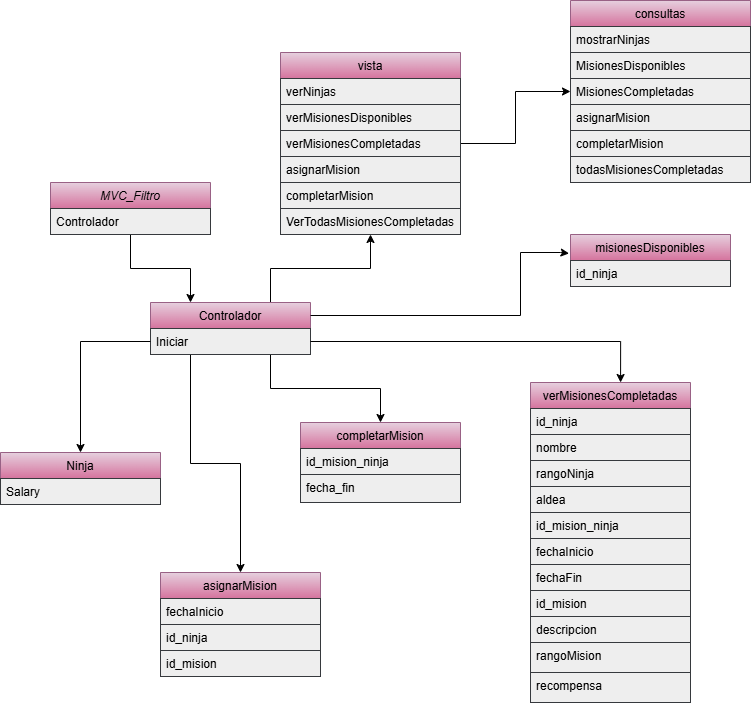

The diagram above was exported from draw.io. Its source (the exported page's mxGraphModel, read from the mxfile embedded in the PNG):
<mxGraphModel dx="2081" dy="718" grid="1" gridSize="10" guides="1" tooltips="1" connect="1" arrows="1" fold="1" page="1" pageScale="1" pageWidth="827" pageHeight="1169" math="0" shadow="0" adaptiveColors="auto">
  <root>
    <mxCell id="WIyWlLk6GJQsqaUBKTNV-0" />
    <mxCell id="WIyWlLk6GJQsqaUBKTNV-1" parent="WIyWlLk6GJQsqaUBKTNV-0" />
    <mxCell id="-CvdEssD0Wlj0pyvAGPJ-26" style="edgeStyle=orthogonalEdgeStyle;rounded=0;orthogonalLoop=1;jettySize=auto;html=1;exitX=0.5;exitY=1;exitDx=0;exitDy=0;entryX=0.25;entryY=0;entryDx=0;entryDy=0;" edge="1" parent="WIyWlLk6GJQsqaUBKTNV-1" source="zkfFHV4jXpPFQw0GAbJ--0" target="zkfFHV4jXpPFQw0GAbJ--6">
      <mxGeometry relative="1" as="geometry" />
    </mxCell>
    <mxCell id="zkfFHV4jXpPFQw0GAbJ--0" value="MVC_Filtro" style="swimlane;fontStyle=2;align=center;verticalAlign=top;childLayout=stackLayout;horizontal=1;startSize=26;horizontalStack=0;resizeParent=1;resizeLast=0;collapsible=1;marginBottom=0;rounded=0;shadow=0;strokeWidth=1;labelBackgroundColor=none;fillColor=#e6d0de;strokeColor=#996185;gradientColor=#d5739d;" parent="WIyWlLk6GJQsqaUBKTNV-1" vertex="1">
      <mxGeometry x="20" y="240" width="160" height="52" as="geometry">
        <mxRectangle x="230" y="140" width="160" height="26" as="alternateBounds" />
      </mxGeometry>
    </mxCell>
    <mxCell id="zkfFHV4jXpPFQw0GAbJ--1" value="Controlador" style="text;align=left;verticalAlign=top;spacingLeft=4;spacingRight=4;overflow=hidden;rotatable=0;points=[[0,0.5],[1,0.5]];portConstraint=eastwest;labelBackgroundColor=none;fillColor=#eeeeee;strokeColor=#36393d;" parent="zkfFHV4jXpPFQw0GAbJ--0" vertex="1">
      <mxGeometry y="26" width="160" height="26" as="geometry" />
    </mxCell>
    <mxCell id="-CvdEssD0Wlj0pyvAGPJ-20" style="edgeStyle=orthogonalEdgeStyle;rounded=0;orthogonalLoop=1;jettySize=auto;html=1;exitX=0.75;exitY=1;exitDx=0;exitDy=0;entryX=0.5;entryY=0;entryDx=0;entryDy=0;" edge="1" parent="WIyWlLk6GJQsqaUBKTNV-1" source="zkfFHV4jXpPFQw0GAbJ--6" target="04EYhDtMarr9TMOZNaIW-9">
      <mxGeometry relative="1" as="geometry" />
    </mxCell>
    <mxCell id="-CvdEssD0Wlj0pyvAGPJ-21" style="edgeStyle=orthogonalEdgeStyle;rounded=0;orthogonalLoop=1;jettySize=auto;html=1;exitX=0.25;exitY=1;exitDx=0;exitDy=0;entryX=0.5;entryY=0;entryDx=0;entryDy=0;" edge="1" parent="WIyWlLk6GJQsqaUBKTNV-1" source="zkfFHV4jXpPFQw0GAbJ--6" target="04EYhDtMarr9TMOZNaIW-2">
      <mxGeometry relative="1" as="geometry">
        <Array as="points">
          <mxPoint x="160" y="521" />
          <mxPoint x="210" y="521" />
        </Array>
      </mxGeometry>
    </mxCell>
    <mxCell id="-CvdEssD0Wlj0pyvAGPJ-24" style="edgeStyle=orthogonalEdgeStyle;rounded=0;orthogonalLoop=1;jettySize=auto;html=1;exitX=0.75;exitY=0;exitDx=0;exitDy=0;entryX=0.5;entryY=1;entryDx=0;entryDy=0;" edge="1" parent="WIyWlLk6GJQsqaUBKTNV-1" source="zkfFHV4jXpPFQw0GAbJ--6" target="04EYhDtMarr9TMOZNaIW-38">
      <mxGeometry relative="1" as="geometry" />
    </mxCell>
    <mxCell id="zkfFHV4jXpPFQw0GAbJ--6" value="Controlador" style="swimlane;fontStyle=0;align=center;verticalAlign=top;childLayout=stackLayout;horizontal=1;startSize=26;horizontalStack=0;resizeParent=1;resizeLast=0;collapsible=1;marginBottom=0;rounded=0;shadow=0;strokeWidth=1;labelBackgroundColor=none;fillColor=#e6d0de;strokeColor=#996185;gradientColor=#d5739d;" parent="WIyWlLk6GJQsqaUBKTNV-1" vertex="1">
      <mxGeometry x="120" y="360" width="160" height="52" as="geometry">
        <mxRectangle x="130" y="380" width="160" height="26" as="alternateBounds" />
      </mxGeometry>
    </mxCell>
    <mxCell id="zkfFHV4jXpPFQw0GAbJ--7" value="Iniciar" style="text;align=left;verticalAlign=top;spacingLeft=4;spacingRight=4;overflow=hidden;rotatable=0;points=[[0,0.5],[1,0.5]];portConstraint=eastwest;labelBackgroundColor=none;fillColor=#eeeeee;strokeColor=#36393d;" parent="zkfFHV4jXpPFQw0GAbJ--6" vertex="1">
      <mxGeometry y="26" width="160" height="26" as="geometry" />
    </mxCell>
    <mxCell id="zkfFHV4jXpPFQw0GAbJ--13" value="Ninja" style="swimlane;fontStyle=0;align=center;verticalAlign=top;childLayout=stackLayout;horizontal=1;startSize=26;horizontalStack=0;resizeParent=1;resizeLast=0;collapsible=1;marginBottom=0;rounded=0;shadow=0;strokeWidth=1;labelBackgroundColor=none;fillColor=#e6d0de;strokeColor=#996185;gradientColor=#d5739d;" parent="WIyWlLk6GJQsqaUBKTNV-1" vertex="1">
      <mxGeometry x="-30" y="510" width="160" height="52" as="geometry">
        <mxRectangle x="340" y="380" width="170" height="26" as="alternateBounds" />
      </mxGeometry>
    </mxCell>
    <mxCell id="zkfFHV4jXpPFQw0GAbJ--14" value="Salary" style="text;align=left;verticalAlign=top;spacingLeft=4;spacingRight=4;overflow=hidden;rotatable=0;points=[[0,0.5],[1,0.5]];portConstraint=eastwest;labelBackgroundColor=none;fillColor=#eeeeee;strokeColor=#36393d;" parent="zkfFHV4jXpPFQw0GAbJ--13" vertex="1">
      <mxGeometry y="26" width="160" height="26" as="geometry" />
    </mxCell>
    <mxCell id="04EYhDtMarr9TMOZNaIW-2" value="asignarMision" style="swimlane;fontStyle=0;align=center;verticalAlign=top;childLayout=stackLayout;horizontal=1;startSize=26;horizontalStack=0;resizeParent=1;resizeLast=0;collapsible=1;marginBottom=0;rounded=0;shadow=0;strokeWidth=1;labelBackgroundColor=none;fillColor=#e6d0de;strokeColor=#996185;gradientColor=#d5739d;" parent="WIyWlLk6GJQsqaUBKTNV-1" vertex="1">
      <mxGeometry x="130" y="630" width="160" height="104" as="geometry">
        <mxRectangle x="340" y="380" width="170" height="26" as="alternateBounds" />
      </mxGeometry>
    </mxCell>
    <mxCell id="04EYhDtMarr9TMOZNaIW-3" value="fechaInicio" style="text;align=left;verticalAlign=top;spacingLeft=4;spacingRight=4;overflow=hidden;rotatable=0;points=[[0,0.5],[1,0.5]];portConstraint=eastwest;labelBackgroundColor=none;fillColor=#eeeeee;strokeColor=#36393d;" parent="04EYhDtMarr9TMOZNaIW-2" vertex="1">
      <mxGeometry y="26" width="160" height="26" as="geometry" />
    </mxCell>
    <mxCell id="04EYhDtMarr9TMOZNaIW-6" value="id_ninja" style="text;align=left;verticalAlign=top;spacingLeft=4;spacingRight=4;overflow=hidden;rotatable=0;points=[[0,0.5],[1,0.5]];portConstraint=eastwest;labelBackgroundColor=none;fillColor=#eeeeee;strokeColor=#36393d;" parent="04EYhDtMarr9TMOZNaIW-2" vertex="1">
      <mxGeometry y="52" width="160" height="26" as="geometry" />
    </mxCell>
    <mxCell id="04EYhDtMarr9TMOZNaIW-8" value="id_mision" style="text;align=left;verticalAlign=top;spacingLeft=4;spacingRight=4;overflow=hidden;rotatable=0;points=[[0,0.5],[1,0.5]];portConstraint=eastwest;labelBackgroundColor=none;fillColor=#eeeeee;strokeColor=#36393d;" parent="04EYhDtMarr9TMOZNaIW-2" vertex="1">
      <mxGeometry y="78" width="160" height="26" as="geometry" />
    </mxCell>
    <mxCell id="04EYhDtMarr9TMOZNaIW-9" value="completarMision" style="swimlane;fontStyle=0;align=center;verticalAlign=top;childLayout=stackLayout;horizontal=1;startSize=26;horizontalStack=0;resizeParent=1;resizeLast=0;collapsible=1;marginBottom=0;rounded=0;shadow=0;strokeWidth=1;labelBackgroundColor=none;fillColor=#e6d0de;strokeColor=#996185;gradientColor=#d5739d;" parent="WIyWlLk6GJQsqaUBKTNV-1" vertex="1">
      <mxGeometry x="270" y="480" width="160" height="80" as="geometry">
        <mxRectangle x="340" y="380" width="170" height="26" as="alternateBounds" />
      </mxGeometry>
    </mxCell>
    <mxCell id="04EYhDtMarr9TMOZNaIW-10" value="id_mision_ninja" style="text;align=left;verticalAlign=top;spacingLeft=4;spacingRight=4;overflow=hidden;rotatable=0;points=[[0,0.5],[1,0.5]];portConstraint=eastwest;labelBackgroundColor=none;fillColor=#eeeeee;strokeColor=#36393d;" parent="04EYhDtMarr9TMOZNaIW-9" vertex="1">
      <mxGeometry y="26" width="160" height="26" as="geometry" />
    </mxCell>
    <mxCell id="04EYhDtMarr9TMOZNaIW-12" value="fecha_fin" style="text;align=left;verticalAlign=top;spacingLeft=4;spacingRight=4;overflow=hidden;rotatable=0;points=[[0,0.5],[1,0.5]];portConstraint=eastwest;labelBackgroundColor=none;fillColor=#eeeeee;strokeColor=#36393d;" parent="04EYhDtMarr9TMOZNaIW-9" vertex="1">
      <mxGeometry y="52" width="160" height="28" as="geometry" />
    </mxCell>
    <mxCell id="04EYhDtMarr9TMOZNaIW-15" value="misionesDisponibles" style="swimlane;fontStyle=0;align=center;verticalAlign=top;childLayout=stackLayout;horizontal=1;startSize=26;horizontalStack=0;resizeParent=1;resizeLast=0;collapsible=1;marginBottom=0;rounded=0;shadow=0;strokeWidth=1;labelBackgroundColor=none;fillColor=#e6d0de;strokeColor=#996185;gradientColor=#d5739d;" parent="WIyWlLk6GJQsqaUBKTNV-1" vertex="1">
      <mxGeometry x="540" y="292" width="160" height="52" as="geometry">
        <mxRectangle x="340" y="380" width="170" height="26" as="alternateBounds" />
      </mxGeometry>
    </mxCell>
    <mxCell id="04EYhDtMarr9TMOZNaIW-16" value="id_ninja" style="text;align=left;verticalAlign=top;spacingLeft=4;spacingRight=4;overflow=hidden;rotatable=0;points=[[0,0.5],[1,0.5]];portConstraint=eastwest;labelBackgroundColor=none;fillColor=#eeeeee;strokeColor=#36393d;" parent="04EYhDtMarr9TMOZNaIW-15" vertex="1">
      <mxGeometry y="26" width="160" height="26" as="geometry" />
    </mxCell>
    <mxCell id="04EYhDtMarr9TMOZNaIW-17" value="verMisionesCompletadas" style="swimlane;fontStyle=0;align=center;verticalAlign=top;childLayout=stackLayout;horizontal=1;startSize=26;horizontalStack=0;resizeParent=1;resizeLast=0;collapsible=1;marginBottom=0;rounded=0;shadow=0;strokeWidth=1;labelBackgroundColor=none;fillColor=#e6d0de;strokeColor=#996185;gradientColor=#d5739d;" parent="WIyWlLk6GJQsqaUBKTNV-1" vertex="1">
      <mxGeometry x="500" y="440" width="160" height="320" as="geometry">
        <mxRectangle x="550" y="140" width="160" height="26" as="alternateBounds" />
      </mxGeometry>
    </mxCell>
    <mxCell id="04EYhDtMarr9TMOZNaIW-18" value="id_ninja" style="text;align=left;verticalAlign=top;spacingLeft=4;spacingRight=4;overflow=hidden;rotatable=0;points=[[0,0.5],[1,0.5]];portConstraint=eastwest;labelBackgroundColor=none;fillColor=#eeeeee;strokeColor=#36393d;" parent="04EYhDtMarr9TMOZNaIW-17" vertex="1">
      <mxGeometry y="26" width="160" height="26" as="geometry" />
    </mxCell>
    <mxCell id="04EYhDtMarr9TMOZNaIW-19" value="nombre" style="text;align=left;verticalAlign=top;spacingLeft=4;spacingRight=4;overflow=hidden;rotatable=0;points=[[0,0.5],[1,0.5]];portConstraint=eastwest;rounded=0;shadow=0;html=0;labelBackgroundColor=none;fillColor=#eeeeee;strokeColor=#36393d;" parent="04EYhDtMarr9TMOZNaIW-17" vertex="1">
      <mxGeometry y="52" width="160" height="26" as="geometry" />
    </mxCell>
    <mxCell id="04EYhDtMarr9TMOZNaIW-20" value="rangoNinja" style="text;align=left;verticalAlign=top;spacingLeft=4;spacingRight=4;overflow=hidden;rotatable=0;points=[[0,0.5],[1,0.5]];portConstraint=eastwest;rounded=0;shadow=0;html=0;labelBackgroundColor=none;fillColor=#eeeeee;strokeColor=#36393d;" parent="04EYhDtMarr9TMOZNaIW-17" vertex="1">
      <mxGeometry y="78" width="160" height="26" as="geometry" />
    </mxCell>
    <mxCell id="04EYhDtMarr9TMOZNaIW-21" value="aldea" style="text;align=left;verticalAlign=top;spacingLeft=4;spacingRight=4;overflow=hidden;rotatable=0;points=[[0,0.5],[1,0.5]];portConstraint=eastwest;rounded=0;shadow=0;html=0;labelBackgroundColor=none;fillColor=#eeeeee;strokeColor=#36393d;" parent="04EYhDtMarr9TMOZNaIW-17" vertex="1">
      <mxGeometry y="104" width="160" height="26" as="geometry" />
    </mxCell>
    <mxCell id="04EYhDtMarr9TMOZNaIW-22" value="id_mision_ninja" style="text;align=left;verticalAlign=top;spacingLeft=4;spacingRight=4;overflow=hidden;rotatable=0;points=[[0,0.5],[1,0.5]];portConstraint=eastwest;rounded=0;shadow=0;html=0;labelBackgroundColor=none;fillColor=#eeeeee;strokeColor=#36393d;" parent="04EYhDtMarr9TMOZNaIW-17" vertex="1">
      <mxGeometry y="130" width="160" height="26" as="geometry" />
    </mxCell>
    <mxCell id="04EYhDtMarr9TMOZNaIW-27" value="fechaInicio" style="text;align=left;verticalAlign=top;spacingLeft=4;spacingRight=4;overflow=hidden;rotatable=0;points=[[0,0.5],[1,0.5]];portConstraint=eastwest;rounded=0;shadow=0;html=0;labelBackgroundColor=none;fillColor=#eeeeee;strokeColor=#36393d;" parent="04EYhDtMarr9TMOZNaIW-17" vertex="1">
      <mxGeometry y="156" width="160" height="26" as="geometry" />
    </mxCell>
    <mxCell id="04EYhDtMarr9TMOZNaIW-28" value="fechaFin" style="text;align=left;verticalAlign=top;spacingLeft=4;spacingRight=4;overflow=hidden;rotatable=0;points=[[0,0.5],[1,0.5]];portConstraint=eastwest;rounded=0;shadow=0;html=0;labelBackgroundColor=none;fillColor=#eeeeee;strokeColor=#36393d;" parent="04EYhDtMarr9TMOZNaIW-17" vertex="1">
      <mxGeometry y="182" width="160" height="26" as="geometry" />
    </mxCell>
    <mxCell id="04EYhDtMarr9TMOZNaIW-29" value="id_mision" style="text;align=left;verticalAlign=top;spacingLeft=4;spacingRight=4;overflow=hidden;rotatable=0;points=[[0,0.5],[1,0.5]];portConstraint=eastwest;rounded=0;shadow=0;html=0;labelBackgroundColor=none;fillColor=#eeeeee;strokeColor=#36393d;" parent="04EYhDtMarr9TMOZNaIW-17" vertex="1">
      <mxGeometry y="208" width="160" height="26" as="geometry" />
    </mxCell>
    <mxCell id="04EYhDtMarr9TMOZNaIW-30" value="descripcion" style="text;align=left;verticalAlign=top;spacingLeft=4;spacingRight=4;overflow=hidden;rotatable=0;points=[[0,0.5],[1,0.5]];portConstraint=eastwest;rounded=0;shadow=0;html=0;labelBackgroundColor=none;fillColor=#eeeeee;strokeColor=#36393d;" parent="04EYhDtMarr9TMOZNaIW-17" vertex="1">
      <mxGeometry y="234" width="160" height="26" as="geometry" />
    </mxCell>
    <mxCell id="04EYhDtMarr9TMOZNaIW-31" value="rangoMision" style="text;align=left;verticalAlign=top;spacingLeft=4;spacingRight=4;overflow=hidden;rotatable=0;points=[[0,0.5],[1,0.5]];portConstraint=eastwest;rounded=0;shadow=0;html=0;labelBackgroundColor=none;fillColor=#eeeeee;strokeColor=#36393d;" parent="04EYhDtMarr9TMOZNaIW-17" vertex="1">
      <mxGeometry y="260" width="160" height="30" as="geometry" />
    </mxCell>
    <mxCell id="04EYhDtMarr9TMOZNaIW-32" value="recompensa" style="text;align=left;verticalAlign=top;spacingLeft=4;spacingRight=4;overflow=hidden;rotatable=0;points=[[0,0.5],[1,0.5]];portConstraint=eastwest;rounded=0;shadow=0;html=0;labelBackgroundColor=none;fillColor=#eeeeee;strokeColor=#36393d;" parent="04EYhDtMarr9TMOZNaIW-17" vertex="1">
      <mxGeometry y="290" width="160" height="30" as="geometry" />
    </mxCell>
    <mxCell id="-CvdEssD0Wlj0pyvAGPJ-25" style="edgeStyle=orthogonalEdgeStyle;rounded=0;orthogonalLoop=1;jettySize=auto;html=1;exitX=1;exitY=0.5;exitDx=0;exitDy=0;entryX=0;entryY=0.5;entryDx=0;entryDy=0;" edge="1" parent="WIyWlLk6GJQsqaUBKTNV-1" source="04EYhDtMarr9TMOZNaIW-38" target="04EYhDtMarr9TMOZNaIW-50">
      <mxGeometry relative="1" as="geometry" />
    </mxCell>
    <mxCell id="04EYhDtMarr9TMOZNaIW-38" value="vista" style="swimlane;fontStyle=0;align=center;verticalAlign=top;childLayout=stackLayout;horizontal=1;startSize=26;horizontalStack=0;resizeParent=1;resizeLast=0;collapsible=1;marginBottom=0;rounded=0;shadow=0;strokeWidth=1;labelBackgroundColor=none;fillColor=#e6d0de;strokeColor=#996185;gradientColor=#d5739d;" parent="WIyWlLk6GJQsqaUBKTNV-1" vertex="1">
      <mxGeometry x="250" y="110" width="180" height="182" as="geometry">
        <mxRectangle x="340" y="380" width="170" height="26" as="alternateBounds" />
      </mxGeometry>
    </mxCell>
    <mxCell id="04EYhDtMarr9TMOZNaIW-39" value="verNinjas" style="text;align=left;verticalAlign=top;spacingLeft=4;spacingRight=4;overflow=hidden;rotatable=0;points=[[0,0.5],[1,0.5]];portConstraint=eastwest;labelBackgroundColor=none;fillColor=#eeeeee;strokeColor=#36393d;" parent="04EYhDtMarr9TMOZNaIW-38" vertex="1">
      <mxGeometry y="26" width="180" height="26" as="geometry" />
    </mxCell>
    <mxCell id="04EYhDtMarr9TMOZNaIW-41" value="verMisionesDisponibles" style="text;align=left;verticalAlign=top;spacingLeft=4;spacingRight=4;overflow=hidden;rotatable=0;points=[[0,0.5],[1,0.5]];portConstraint=eastwest;labelBackgroundColor=none;fillColor=#eeeeee;strokeColor=#36393d;" parent="04EYhDtMarr9TMOZNaIW-38" vertex="1">
      <mxGeometry y="52" width="180" height="26" as="geometry" />
    </mxCell>
    <mxCell id="04EYhDtMarr9TMOZNaIW-42" value="verMisionesCompletadas" style="text;align=left;verticalAlign=top;spacingLeft=4;spacingRight=4;overflow=hidden;rotatable=0;points=[[0,0.5],[1,0.5]];portConstraint=eastwest;labelBackgroundColor=none;fillColor=#eeeeee;strokeColor=#36393d;" parent="04EYhDtMarr9TMOZNaIW-38" vertex="1">
      <mxGeometry y="78" width="180" height="26" as="geometry" />
    </mxCell>
    <mxCell id="04EYhDtMarr9TMOZNaIW-43" value="asignarMision" style="text;align=left;verticalAlign=top;spacingLeft=4;spacingRight=4;overflow=hidden;rotatable=0;points=[[0,0.5],[1,0.5]];portConstraint=eastwest;labelBackgroundColor=none;fillColor=#eeeeee;strokeColor=#36393d;" parent="04EYhDtMarr9TMOZNaIW-38" vertex="1">
      <mxGeometry y="104" width="180" height="26" as="geometry" />
    </mxCell>
    <mxCell id="04EYhDtMarr9TMOZNaIW-44" value="completarMision" style="text;align=left;verticalAlign=top;spacingLeft=4;spacingRight=4;overflow=hidden;rotatable=0;points=[[0,0.5],[1,0.5]];portConstraint=eastwest;labelBackgroundColor=none;fillColor=#eeeeee;strokeColor=#36393d;" parent="04EYhDtMarr9TMOZNaIW-38" vertex="1">
      <mxGeometry y="130" width="180" height="26" as="geometry" />
    </mxCell>
    <mxCell id="04EYhDtMarr9TMOZNaIW-45" value="VerTodasMisionesCompletadas" style="text;align=left;verticalAlign=top;spacingLeft=4;spacingRight=4;overflow=hidden;rotatable=0;points=[[0,0.5],[1,0.5]];portConstraint=eastwest;labelBackgroundColor=none;fillColor=#eeeeee;strokeColor=#36393d;" parent="04EYhDtMarr9TMOZNaIW-38" vertex="1">
      <mxGeometry y="156" width="180" height="26" as="geometry" />
    </mxCell>
    <mxCell id="04EYhDtMarr9TMOZNaIW-46" value="consultas" style="swimlane;fontStyle=0;align=center;verticalAlign=top;childLayout=stackLayout;horizontal=1;startSize=26;horizontalStack=0;resizeParent=1;resizeLast=0;collapsible=1;marginBottom=0;rounded=0;shadow=0;strokeWidth=1;labelBackgroundColor=none;fillColor=#e6d0de;strokeColor=#996185;gradientColor=#d5739d;" parent="WIyWlLk6GJQsqaUBKTNV-1" vertex="1">
      <mxGeometry x="540" y="58" width="180" height="182" as="geometry">
        <mxRectangle x="340" y="380" width="170" height="26" as="alternateBounds" />
      </mxGeometry>
    </mxCell>
    <mxCell id="04EYhDtMarr9TMOZNaIW-47" value="mostrarNinjas" style="text;align=left;verticalAlign=top;spacingLeft=4;spacingRight=4;overflow=hidden;rotatable=0;points=[[0,0.5],[1,0.5]];portConstraint=eastwest;labelBackgroundColor=none;fillColor=#eeeeee;strokeColor=#36393d;" parent="04EYhDtMarr9TMOZNaIW-46" vertex="1">
      <mxGeometry y="26" width="180" height="26" as="geometry" />
    </mxCell>
    <mxCell id="04EYhDtMarr9TMOZNaIW-49" value="MisionesDisponibles" style="text;align=left;verticalAlign=top;spacingLeft=4;spacingRight=4;overflow=hidden;rotatable=0;points=[[0,0.5],[1,0.5]];portConstraint=eastwest;labelBackgroundColor=none;fillColor=#eeeeee;strokeColor=#36393d;" parent="04EYhDtMarr9TMOZNaIW-46" vertex="1">
      <mxGeometry y="52" width="180" height="26" as="geometry" />
    </mxCell>
    <mxCell id="04EYhDtMarr9TMOZNaIW-50" value="MisionesCompletadas" style="text;align=left;verticalAlign=top;spacingLeft=4;spacingRight=4;overflow=hidden;rotatable=0;points=[[0,0.5],[1,0.5]];portConstraint=eastwest;labelBackgroundColor=none;fillColor=#eeeeee;strokeColor=#36393d;" parent="04EYhDtMarr9TMOZNaIW-46" vertex="1">
      <mxGeometry y="78" width="180" height="26" as="geometry" />
    </mxCell>
    <mxCell id="04EYhDtMarr9TMOZNaIW-51" value="asignarMision" style="text;align=left;verticalAlign=top;spacingLeft=4;spacingRight=4;overflow=hidden;rotatable=0;points=[[0,0.5],[1,0.5]];portConstraint=eastwest;labelBackgroundColor=none;fillColor=#eeeeee;strokeColor=#36393d;" parent="04EYhDtMarr9TMOZNaIW-46" vertex="1">
      <mxGeometry y="104" width="180" height="26" as="geometry" />
    </mxCell>
    <mxCell id="04EYhDtMarr9TMOZNaIW-52" value="completarMision" style="text;align=left;verticalAlign=top;spacingLeft=4;spacingRight=4;overflow=hidden;rotatable=0;points=[[0,0.5],[1,0.5]];portConstraint=eastwest;labelBackgroundColor=none;fillColor=#eeeeee;strokeColor=#36393d;" parent="04EYhDtMarr9TMOZNaIW-46" vertex="1">
      <mxGeometry y="130" width="180" height="26" as="geometry" />
    </mxCell>
    <mxCell id="04EYhDtMarr9TMOZNaIW-53" value="todasMisionesCompletadas" style="text;align=left;verticalAlign=top;spacingLeft=4;spacingRight=4;overflow=hidden;rotatable=0;points=[[0,0.5],[1,0.5]];portConstraint=eastwest;labelBackgroundColor=none;fillColor=#eeeeee;strokeColor=#36393d;" parent="04EYhDtMarr9TMOZNaIW-46" vertex="1">
      <mxGeometry y="156" width="180" height="26" as="geometry" />
    </mxCell>
    <mxCell id="-CvdEssD0Wlj0pyvAGPJ-18" style="edgeStyle=orthogonalEdgeStyle;rounded=0;orthogonalLoop=1;jettySize=auto;html=1;exitX=1;exitY=0.25;exitDx=0;exitDy=0;entryX=-0.009;entryY=0.364;entryDx=0;entryDy=0;entryPerimeter=0;" edge="1" parent="WIyWlLk6GJQsqaUBKTNV-1" source="zkfFHV4jXpPFQw0GAbJ--6" target="04EYhDtMarr9TMOZNaIW-15">
      <mxGeometry relative="1" as="geometry">
        <Array as="points">
          <mxPoint x="490" y="373" />
          <mxPoint x="490" y="310" />
          <mxPoint x="530" y="310" />
        </Array>
      </mxGeometry>
    </mxCell>
    <mxCell id="-CvdEssD0Wlj0pyvAGPJ-19" style="edgeStyle=orthogonalEdgeStyle;rounded=0;orthogonalLoop=1;jettySize=auto;html=1;exitX=1;exitY=0.5;exitDx=0;exitDy=0;entryX=0.563;entryY=0;entryDx=0;entryDy=0;entryPerimeter=0;" edge="1" parent="WIyWlLk6GJQsqaUBKTNV-1" source="zkfFHV4jXpPFQw0GAbJ--7" target="04EYhDtMarr9TMOZNaIW-17">
      <mxGeometry relative="1" as="geometry" />
    </mxCell>
    <mxCell id="-CvdEssD0Wlj0pyvAGPJ-22" style="edgeStyle=orthogonalEdgeStyle;rounded=0;orthogonalLoop=1;jettySize=auto;html=1;exitX=0;exitY=0.5;exitDx=0;exitDy=0;entryX=0.5;entryY=0;entryDx=0;entryDy=0;" edge="1" parent="WIyWlLk6GJQsqaUBKTNV-1" source="zkfFHV4jXpPFQw0GAbJ--7" target="zkfFHV4jXpPFQw0GAbJ--13">
      <mxGeometry relative="1" as="geometry" />
    </mxCell>
  </root>
</mxGraphModel>